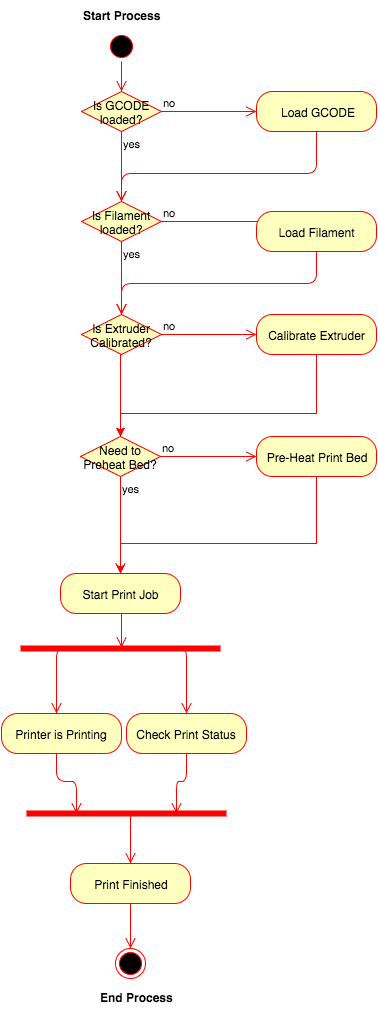

The diagram above was exported from draw.io. Its source (the exported page's mxGraphModel, read from the mxfile embedded in the PNG):
<mxGraphModel dx="1430" dy="785" grid="1" gridSize="10" guides="1" tooltips="1" connect="1" arrows="1" fold="1" page="1" pageScale="1" pageWidth="850" pageHeight="1100" math="0" shadow="0">
  <root>
    <mxCell id="0" />
    <mxCell id="1" parent="0" />
    <mxCell id="6050a01df460ed17-2" value="sf" style="ellipse;html=1;shape=startState;fillColor=#000000;strokeColor=#ff0000;" vertex="1" parent="1">
      <mxGeometry x="150" y="48" width="30" height="30" as="geometry" />
    </mxCell>
    <mxCell id="6050a01df460ed17-3" value="" style="edgeStyle=orthogonalEdgeStyle;html=1;verticalAlign=bottom;endArrow=open;endSize=8;strokeColor=#ff0000;entryX=0.5;entryY=0;" edge="1" parent="1" source="6050a01df460ed17-2" target="6050a01df460ed17-7">
      <mxGeometry relative="1" as="geometry">
        <mxPoint x="165" y="78" as="targetPoint" />
        <Array as="points">
          <mxPoint x="165" y="68" />
          <mxPoint x="165" y="68" />
        </Array>
      </mxGeometry>
    </mxCell>
    <mxCell id="6050a01df460ed17-6" value="Start Process" style="text;html=1;align=center;fontStyle=1;verticalAlign=middle;spacingLeft=3;spacingRight=3;strokeColor=none;rotatable=0;points=[[0,0.5],[1,0.5]];portConstraint=eastwest;" vertex="1" parent="1">
      <mxGeometry x="125" y="18" width="80" height="26" as="geometry" />
    </mxCell>
    <mxCell id="6050a01df460ed17-7" value="Is GCODE loaded?" style="rhombus;whiteSpace=wrap;html=1;fillColor=#ffffc0;strokeColor=#ff0000;" vertex="1" parent="1">
      <mxGeometry x="125" y="108" width="80" height="40" as="geometry" />
    </mxCell>
    <mxCell id="6050a01df460ed17-8" value="no" style="edgeStyle=orthogonalEdgeStyle;html=1;align=left;verticalAlign=bottom;endArrow=open;endSize=8;strokeColor=#ff0000;entryX=0;entryY=0.5;" edge="1" parent="1" source="6050a01df460ed17-7" target="6050a01df460ed17-10">
      <mxGeometry x="-1" relative="1" as="geometry">
        <mxPoint x="295" y="108" as="targetPoint" />
        <Array as="points" />
      </mxGeometry>
    </mxCell>
    <mxCell id="6050a01df460ed17-9" value="yes" style="edgeStyle=orthogonalEdgeStyle;html=1;align=left;verticalAlign=top;endArrow=open;endSize=8;strokeColor=#ff0000;entryX=0.5;entryY=0;" edge="1" parent="1" source="6050a01df460ed17-7" target="6050a01df460ed17-12">
      <mxGeometry x="-1" relative="1" as="geometry">
        <mxPoint x="155" y="188" as="targetPoint" />
        <Array as="points" />
      </mxGeometry>
    </mxCell>
    <mxCell id="6050a01df460ed17-10" value="Load GCODE" style="rounded=1;whiteSpace=wrap;html=1;arcSize=40;fillColor=#ffffc0;strokeColor=#ff0000;" vertex="1" parent="1">
      <mxGeometry x="300" y="108" width="120" height="40" as="geometry" />
    </mxCell>
    <mxCell id="6050a01df460ed17-11" value="" style="edgeStyle=orthogonalEdgeStyle;html=1;verticalAlign=bottom;endArrow=open;endSize=8;strokeColor=#ff0000;entryX=0.5;entryY=0;" edge="1" parent="1" source="6050a01df460ed17-10" target="6050a01df460ed17-12">
      <mxGeometry relative="1" as="geometry">
        <mxPoint x="360" y="208" as="targetPoint" />
        <Array as="points">
          <mxPoint x="360" y="190" />
          <mxPoint x="165" y="190" />
        </Array>
      </mxGeometry>
    </mxCell>
    <mxCell id="6050a01df460ed17-12" value="Is Filament loaded?" style="rhombus;whiteSpace=wrap;html=1;fillColor=#ffffc0;strokeColor=#ff0000;" vertex="1" parent="1">
      <mxGeometry x="125" y="218" width="80" height="40" as="geometry" />
    </mxCell>
    <mxCell id="6050a01df460ed17-13" value="no" style="edgeStyle=orthogonalEdgeStyle;html=1;align=left;verticalAlign=bottom;endArrow=open;endSize=8;strokeColor=#ff0000;exitX=1;exitY=0.5;" edge="1" parent="1" source="6050a01df460ed17-12">
      <mxGeometry x="-1" relative="1" as="geometry">
        <mxPoint x="320" y="238" as="targetPoint" />
        <Array as="points">
          <mxPoint x="250" y="238" />
          <mxPoint x="250" y="238" />
        </Array>
      </mxGeometry>
    </mxCell>
    <mxCell id="6050a01df460ed17-14" value="yes" style="edgeStyle=orthogonalEdgeStyle;html=1;align=left;verticalAlign=top;endArrow=open;endSize=8;strokeColor=#ff0000;entryX=0.5;entryY=0;" edge="1" parent="1" source="6050a01df460ed17-12" target="6050a01df460ed17-15">
      <mxGeometry x="-1" relative="1" as="geometry">
        <mxPoint x="160" y="328" as="targetPoint" />
        <Array as="points">
          <mxPoint x="165" y="318" />
          <mxPoint x="165" y="318" />
        </Array>
      </mxGeometry>
    </mxCell>
    <mxCell id="6050a01df460ed17-15" value="Is Extruder Calibrated?" style="rhombus;whiteSpace=wrap;html=1;fillColor=#ffffc0;strokeColor=#ff0000;" vertex="1" parent="1">
      <mxGeometry x="125" y="331" width="80" height="40" as="geometry" />
    </mxCell>
    <mxCell id="6050a01df460ed17-16" value="no" style="edgeStyle=orthogonalEdgeStyle;html=1;align=left;verticalAlign=bottom;endArrow=open;endSize=8;strokeColor=#ff0000;entryX=0;entryY=0.5;" edge="1" parent="1" source="6050a01df460ed17-15" target="6050a01df460ed17-26">
      <mxGeometry x="-1" relative="1" as="geometry">
        <mxPoint x="285" y="358" as="targetPoint" />
        <Array as="points" />
      </mxGeometry>
    </mxCell>
    <mxCell id="6050a01df460ed17-20" value="Start Print Job" style="rounded=1;whiteSpace=wrap;html=1;arcSize=40;fillColor=#ffffc0;strokeColor=#ff0000;" vertex="1" parent="1">
      <mxGeometry x="104" y="590" width="120" height="40" as="geometry" />
    </mxCell>
    <mxCell id="6050a01df460ed17-21" value="" style="edgeStyle=orthogonalEdgeStyle;html=1;verticalAlign=bottom;endArrow=open;endSize=8;strokeColor=#ff0000;entryX=0.505;entryY=0.4;entryPerimeter=0;" edge="1" parent="1" source="6050a01df460ed17-20" target="6050a01df460ed17-35">
      <mxGeometry relative="1" as="geometry">
        <mxPoint x="165" y="640" as="targetPoint" />
        <Array as="points">
          <mxPoint x="165" y="640" />
          <mxPoint x="165" y="640" />
        </Array>
      </mxGeometry>
    </mxCell>
    <mxCell id="6050a01df460ed17-24" value="Load Filament" style="rounded=1;whiteSpace=wrap;html=1;arcSize=40;fillColor=#ffffc0;strokeColor=#ff0000;" vertex="1" parent="1">
      <mxGeometry x="300" y="228" width="120" height="40" as="geometry" />
    </mxCell>
    <mxCell id="6050a01df460ed17-25" value="" style="edgeStyle=orthogonalEdgeStyle;html=1;verticalAlign=bottom;endArrow=open;endSize=8;strokeColor=#ff0000;entryX=0.5;entryY=0;" edge="1" parent="1" source="6050a01df460ed17-24" target="6050a01df460ed17-15">
      <mxGeometry relative="1" as="geometry">
        <mxPoint x="380" y="328" as="targetPoint" />
        <Array as="points">
          <mxPoint x="360" y="300" />
          <mxPoint x="165" y="300" />
        </Array>
      </mxGeometry>
    </mxCell>
    <mxCell id="6050a01df460ed17-26" value="Calibrate Extruder" style="rounded=1;whiteSpace=wrap;html=1;arcSize=40;fillColor=#ffffc0;strokeColor=#ff0000;" vertex="1" parent="1">
      <mxGeometry x="300" y="331" width="120" height="40" as="geometry" />
    </mxCell>
    <mxCell id="6050a01df460ed17-34" value="End Process" style="text;html=1;align=center;fontStyle=1;verticalAlign=middle;spacingLeft=3;spacingRight=3;strokeColor=none;rotatable=0;points=[[0,0.5],[1,0.5]];portConstraint=eastwest;" vertex="1" parent="1">
      <mxGeometry x="140" y="1000" width="80" height="26" as="geometry" />
    </mxCell>
    <mxCell id="6050a01df460ed17-36" value="" style="edgeStyle=orthogonalEdgeStyle;html=1;verticalAlign=bottom;endArrow=open;endSize=8;strokeColor=#ff0000;exitX=0.25;exitY=0.5;exitPerimeter=0;entryX=0.5;entryY=0;" edge="1" parent="1" source="6050a01df460ed17-35">
      <mxGeometry relative="1" as="geometry">
        <mxPoint x="100" y="730" as="targetPoint" />
        <Array as="points">
          <mxPoint x="100" y="665" />
        </Array>
      </mxGeometry>
    </mxCell>
    <mxCell id="6050a01df460ed17-35" value="" style="shape=line;html=1;strokeWidth=6;strokeColor=#ff0000;" vertex="1" parent="1">
      <mxGeometry x="64" y="660" width="200" height="10" as="geometry" />
    </mxCell>
    <mxCell id="6050a01df460ed17-41" value="Printer is Printing" style="rounded=1;whiteSpace=wrap;html=1;arcSize=40;fillColor=#ffffc0;strokeColor=#ff0000;" vertex="1" parent="1">
      <mxGeometry x="45" y="730" width="120" height="40" as="geometry" />
    </mxCell>
    <mxCell id="6050a01df460ed17-42" value="" style="edgeStyle=orthogonalEdgeStyle;html=1;verticalAlign=bottom;endArrow=open;endSize=8;strokeColor=#ff0000;entryX=0.25;entryY=0.5;entryPerimeter=0;" edge="1" parent="1" target="6050a01df460ed17-49">
      <mxGeometry relative="1" as="geometry">
        <mxPoint x="70" y="830" as="targetPoint" />
        <mxPoint x="100" y="770" as="sourcePoint" />
        <Array as="points">
          <mxPoint x="100" y="798" />
          <mxPoint x="120" y="798" />
        </Array>
      </mxGeometry>
    </mxCell>
    <mxCell id="6050a01df460ed17-43" value="Check Print Status" style="rounded=1;whiteSpace=wrap;html=1;arcSize=40;fillColor=#ffffc0;strokeColor=#ff0000;" vertex="1" parent="1">
      <mxGeometry x="170" y="730" width="120" height="40" as="geometry" />
    </mxCell>
    <mxCell id="6050a01df460ed17-44" value="" style="edgeStyle=orthogonalEdgeStyle;html=1;verticalAlign=bottom;endArrow=open;endSize=8;strokeColor=#ff0000;entryX=0.75;entryY=0.5;entryPerimeter=0;" edge="1" parent="1" source="6050a01df460ed17-43" target="6050a01df460ed17-49">
      <mxGeometry relative="1" as="geometry">
        <mxPoint x="245" y="810" as="targetPoint" />
        <Array as="points">
          <mxPoint x="230" y="798" />
          <mxPoint x="220" y="798" />
        </Array>
      </mxGeometry>
    </mxCell>
    <mxCell id="6050a01df460ed17-46" value="" style="edgeStyle=orthogonalEdgeStyle;html=1;verticalAlign=bottom;endArrow=open;endSize=8;strokeColor=#ff0000;entryX=0.5;entryY=0;" edge="1" parent="1" target="6050a01df460ed17-43">
      <mxGeometry x="155" y="680" as="geometry">
        <mxPoint x="170" y="740" as="targetPoint" />
        <mxPoint x="220" y="665" as="sourcePoint" />
        <Array as="points">
          <mxPoint x="230" y="665" />
        </Array>
      </mxGeometry>
    </mxCell>
    <mxCell id="6050a01df460ed17-49" value="" style="shape=line;html=1;strokeWidth=6;strokeColor=#ff0000;" vertex="1" parent="1">
      <mxGeometry x="70" y="825" width="200" height="10" as="geometry" />
    </mxCell>
    <mxCell id="6050a01df460ed17-52" value="Print Finished" style="rounded=1;whiteSpace=wrap;html=1;arcSize=40;fillColor=#ffffc0;strokeColor=#ff0000;" vertex="1" parent="1">
      <mxGeometry x="114" y="880" width="120" height="40" as="geometry" />
    </mxCell>
    <mxCell id="6050a01df460ed17-54" value="" style="edgeStyle=orthogonalEdgeStyle;html=1;verticalAlign=bottom;endArrow=open;endSize=8;strokeColor=#ff0000;entryX=0.5;entryY=0;exitX=0.518;exitY=0.533;exitPerimeter=0;" edge="1" parent="1" source="6050a01df460ed17-49" target="6050a01df460ed17-52">
      <mxGeometry x="305" y="715" as="geometry">
        <mxPoint x="380" y="765" as="targetPoint" />
        <mxPoint x="370" y="700" as="sourcePoint" />
        <Array as="points">
          <mxPoint x="174" y="860" />
          <mxPoint x="174" y="860" />
        </Array>
      </mxGeometry>
    </mxCell>
    <mxCell id="6050a01df460ed17-55" value="" style="ellipse;html=1;shape=endState;fillColor=#000000;strokeColor=#ff0000;" vertex="1" parent="1">
      <mxGeometry x="159" y="965" width="30" height="30" as="geometry" />
    </mxCell>
    <mxCell id="6050a01df460ed17-58" value="" style="edgeStyle=orthogonalEdgeStyle;html=1;verticalAlign=bottom;endArrow=open;endSize=8;strokeColor=#ff0000;entryX=0.5;entryY=0;exitX=0.5;exitY=1;" edge="1" parent="1" source="6050a01df460ed17-52" target="6050a01df460ed17-55">
      <mxGeometry x="315" y="725" as="geometry">
        <mxPoint x="184" y="890" as="targetPoint" />
        <mxPoint x="184" y="840" as="sourcePoint" />
        <Array as="points">
          <mxPoint x="174" y="950" />
          <mxPoint x="174" y="950" />
        </Array>
      </mxGeometry>
    </mxCell>
    <mxCell id="6050a01df460ed17-71" value="Need to Preheat Bed?" style="rhombus;whiteSpace=wrap;html=1;fillColor=#ffffc0;strokeColor=#ff0000;" vertex="1" parent="1">
      <mxGeometry x="124" y="453" width="80" height="40" as="geometry" />
    </mxCell>
    <mxCell id="6050a01df460ed17-73" value="yes" style="edgeStyle=orthogonalEdgeStyle;html=1;align=left;verticalAlign=top;endArrow=open;endSize=8;strokeColor=#ff0000;entryX=0.5;entryY=0;" edge="1" parent="1" source="6050a01df460ed17-71" target="6050a01df460ed17-20">
      <mxGeometry x="-1" relative="1" as="geometry">
        <mxPoint x="180" y="543" as="targetPoint" />
        <Array as="points" />
      </mxGeometry>
    </mxCell>
    <mxCell id="6050a01df460ed17-72" value="no" style="edgeStyle=orthogonalEdgeStyle;html=1;align=left;verticalAlign=bottom;endArrow=open;endSize=8;strokeColor=#ff0000;entryX=0;entryY=0.5;" edge="1" parent="1" source="6050a01df460ed17-71" target="6050a01df460ed17-74">
      <mxGeometry x="-1" relative="1" as="geometry">
        <mxPoint x="310" y="423" as="targetPoint" />
        <Array as="points">
          <mxPoint x="220" y="473" />
          <mxPoint x="220" y="473" />
        </Array>
      </mxGeometry>
    </mxCell>
    <mxCell id="6050a01df460ed17-74" value="Pre-Heat Print Bed" style="rounded=1;whiteSpace=wrap;html=1;arcSize=40;fillColor=#ffffc0;strokeColor=#ff0000;" vertex="1" parent="1">
      <mxGeometry x="300" y="453" width="120" height="40" as="geometry" />
    </mxCell>
    <mxCell id="6050a01df460ed17-76" style="edgeStyle=orthogonalEdgeStyle;rounded=0;html=1;exitX=0.5;exitY=1;entryX=0.5;entryY=0;jettySize=auto;orthogonalLoop=1;strokeColor=#FF0000;" edge="1" parent="1" source="6050a01df460ed17-15" target="6050a01df460ed17-71">
      <mxGeometry relative="1" as="geometry">
        <Array as="points">
          <mxPoint x="164" y="371" />
        </Array>
      </mxGeometry>
    </mxCell>
    <mxCell id="6050a01df460ed17-77" style="edgeStyle=orthogonalEdgeStyle;rounded=0;html=1;exitX=0.5;exitY=1;jettySize=auto;orthogonalLoop=1;strokeColor=#FF0000;entryX=0.5;entryY=0;" edge="1" parent="1" source="6050a01df460ed17-26" target="6050a01df460ed17-71">
      <mxGeometry relative="1" as="geometry">
        <mxPoint x="360" y="400" as="targetPoint" />
        <Array as="points">
          <mxPoint x="360" y="430" />
          <mxPoint x="164" y="430" />
        </Array>
      </mxGeometry>
    </mxCell>
    <mxCell id="6050a01df460ed17-78" style="edgeStyle=orthogonalEdgeStyle;rounded=0;html=1;exitX=0.5;exitY=1;entryX=0.5;entryY=0;jettySize=auto;orthogonalLoop=1;strokeColor=#FF0000;" edge="1" parent="1" source="6050a01df460ed17-74" target="6050a01df460ed17-20">
      <mxGeometry relative="1" as="geometry">
        <Array as="points">
          <mxPoint x="360" y="560" />
          <mxPoint x="164" y="560" />
        </Array>
      </mxGeometry>
    </mxCell>
  </root>
</mxGraphModel>